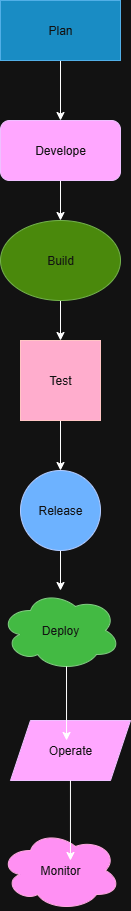

The diagram above was exported from draw.io. Its source (the exported page's mxGraphModel, read from the mxfile embedded in the PNG):
<mxGraphModel dx="1042" dy="562" grid="1" gridSize="10" guides="1" tooltips="1" connect="1" arrows="1" fold="1" page="1" pageScale="1" pageWidth="850" pageHeight="1100" math="0" shadow="0">
  <root>
    <mxCell id="0" />
    <mxCell id="1" parent="0" />
    <mxCell id="tz1SxiSOAm50BA0agZdo-7" style="edgeStyle=orthogonalEdgeStyle;rounded=0;orthogonalLoop=1;jettySize=auto;html=1;exitX=0.5;exitY=1;exitDx=0;exitDy=0;" edge="1" parent="1" source="-v7lb3NFC0VyyqOfcgJ8-1" target="tz1SxiSOAm50BA0agZdo-1">
      <mxGeometry relative="1" as="geometry" />
    </mxCell>
    <mxCell id="-v7lb3NFC0VyyqOfcgJ8-1" value="Plan" style="rounded=0;whiteSpace=wrap;html=1;fillColor=#1ba1e2;strokeColor=#006EAF;fontColor=#ffffff;" parent="1" vertex="1">
      <mxGeometry x="340" y="40" width="120" height="60" as="geometry" />
    </mxCell>
    <mxCell id="tz1SxiSOAm50BA0agZdo-8" style="edgeStyle=orthogonalEdgeStyle;rounded=0;orthogonalLoop=1;jettySize=auto;html=1;exitX=0.5;exitY=1;exitDx=0;exitDy=0;" edge="1" parent="1" source="tz1SxiSOAm50BA0agZdo-1" target="tz1SxiSOAm50BA0agZdo-2">
      <mxGeometry relative="1" as="geometry" />
    </mxCell>
    <mxCell id="tz1SxiSOAm50BA0agZdo-1" value="Develope" style="rounded=1;whiteSpace=wrap;html=1;fillColor=#6a00ff;fontColor=#ffffff;strokeColor=#3700CC;" vertex="1" parent="1">
      <mxGeometry x="340" y="160" width="120" height="60" as="geometry" />
    </mxCell>
    <mxCell id="tz1SxiSOAm50BA0agZdo-9" style="edgeStyle=orthogonalEdgeStyle;rounded=0;orthogonalLoop=1;jettySize=auto;html=1;exitX=0.5;exitY=1;exitDx=0;exitDy=0;entryX=0.5;entryY=0;entryDx=0;entryDy=0;" edge="1" parent="1" source="tz1SxiSOAm50BA0agZdo-2" target="tz1SxiSOAm50BA0agZdo-3">
      <mxGeometry relative="1" as="geometry" />
    </mxCell>
    <mxCell id="tz1SxiSOAm50BA0agZdo-2" value="Build" style="ellipse;whiteSpace=wrap;html=1;fillColor=#60a917;fontColor=#ffffff;strokeColor=#2D7600;" vertex="1" parent="1">
      <mxGeometry x="340" y="260" width="120" height="80" as="geometry" />
    </mxCell>
    <mxCell id="tz1SxiSOAm50BA0agZdo-10" style="edgeStyle=orthogonalEdgeStyle;rounded=0;orthogonalLoop=1;jettySize=auto;html=1;exitX=0.5;exitY=1;exitDx=0;exitDy=0;" edge="1" parent="1" source="tz1SxiSOAm50BA0agZdo-3" target="tz1SxiSOAm50BA0agZdo-4">
      <mxGeometry relative="1" as="geometry" />
    </mxCell>
    <mxCell id="tz1SxiSOAm50BA0agZdo-3" value="Test" style="whiteSpace=wrap;html=1;aspect=fixed;fillColor=#a20025;fontColor=#ffffff;strokeColor=#6F0000;" vertex="1" parent="1">
      <mxGeometry x="360" y="380" width="80" height="80" as="geometry" />
    </mxCell>
    <mxCell id="tz1SxiSOAm50BA0agZdo-11" style="edgeStyle=orthogonalEdgeStyle;rounded=0;orthogonalLoop=1;jettySize=auto;html=1;exitX=0.5;exitY=1;exitDx=0;exitDy=0;" edge="1" parent="1" source="tz1SxiSOAm50BA0agZdo-4" target="tz1SxiSOAm50BA0agZdo-5">
      <mxGeometry relative="1" as="geometry" />
    </mxCell>
    <mxCell id="tz1SxiSOAm50BA0agZdo-4" value="Release" style="ellipse;whiteSpace=wrap;html=1;aspect=fixed;fillColor=#0050ef;fontColor=#ffffff;strokeColor=#001DBC;" vertex="1" parent="1">
      <mxGeometry x="360" y="510" width="80" height="80" as="geometry" />
    </mxCell>
    <mxCell id="tz1SxiSOAm50BA0agZdo-5" value="Deploy" style="ellipse;shape=cloud;whiteSpace=wrap;html=1;fillColor=#008a00;fontColor=#ffffff;strokeColor=#005700;" vertex="1" parent="1">
      <mxGeometry x="340" y="630" width="120" height="80" as="geometry" />
    </mxCell>
    <mxCell id="tz1SxiSOAm50BA0agZdo-6" value="Operate" style="shape=parallelogram;perimeter=parallelogramPerimeter;whiteSpace=wrap;html=1;fixedSize=1;fillColor=#6a00ff;fontColor=#ffffff;strokeColor=#3700CC;" vertex="1" parent="1">
      <mxGeometry x="350" y="760" width="120" height="60" as="geometry" />
    </mxCell>
    <mxCell id="tz1SxiSOAm50BA0agZdo-14" style="edgeStyle=orthogonalEdgeStyle;rounded=0;orthogonalLoop=1;jettySize=auto;html=1;exitX=0.55;exitY=0.95;exitDx=0;exitDy=0;exitPerimeter=0;entryX=0.467;entryY=0.333;entryDx=0;entryDy=0;entryPerimeter=0;" edge="1" parent="1" source="tz1SxiSOAm50BA0agZdo-5" target="tz1SxiSOAm50BA0agZdo-6">
      <mxGeometry relative="1" as="geometry" />
    </mxCell>
    <mxCell id="tz1SxiSOAm50BA0agZdo-15" value="Monitor" style="ellipse;shape=cloud;whiteSpace=wrap;html=1;fillColor=#d80073;fontColor=#ffffff;strokeColor=#A50040;" vertex="1" parent="1">
      <mxGeometry x="340" y="870" width="120" height="80" as="geometry" />
    </mxCell>
    <mxCell id="tz1SxiSOAm50BA0agZdo-16" style="edgeStyle=orthogonalEdgeStyle;rounded=0;orthogonalLoop=1;jettySize=auto;html=1;entryX=0.583;entryY=0.375;entryDx=0;entryDy=0;entryPerimeter=0;" edge="1" parent="1" source="tz1SxiSOAm50BA0agZdo-6" target="tz1SxiSOAm50BA0agZdo-15">
      <mxGeometry relative="1" as="geometry" />
    </mxCell>
  </root>
</mxGraphModel>